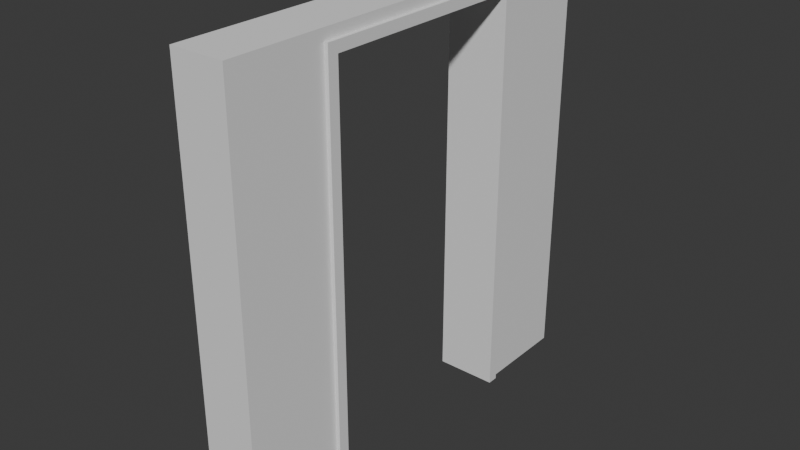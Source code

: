 # Source: FI-063_Communal_Hallway_DoorFrame.blend  (saved by Blender 4.2.66; exported with 4.5.12 LTS)
import bpy
from mathutils import Matrix  # noqa: F401  (used for matrix-valued properties, if any)

bpy.ops.wm.read_factory_settings(use_empty=True)
scene = bpy.context.scene
scene.name = 'Scene'

# ---- collections
col_collection = bpy.data.collections.new('Collection'); scene.collection.children.link(col_collection)
col_export = bpy.data.collections.new('Export'); scene.collection.children.link(col_export)

# ---- world
world_world = bpy.data.worlds.new('World'); scene.world = world_world
world_world.use_nodes = True; world_world.node_tree.nodes.clear()
_N = world_world.node_tree.nodes; _L = world_world.node_tree.links
n0 = _N.new('ShaderNodeOutputWorld'); n0.name = 'World Output'; n0.location = (300, 300)
n1 = _N.new('ShaderNodeBackground'); n1.name = 'Background'; n1.location = (10, 300)
n1.inputs[0].default_value = (0.05088, 0.05088, 0.05088, 1.0)
_L.new(n1.outputs[0], n0.inputs[0])
n0.is_active_output = True
world_world.color = (0.05088, 0.05088, 0.05088)
world_world.sun_shadow_jitter_overblur = 0.0

# ---- meshes
me_cube_003 = bpy.data.meshes.new('Cube.003')
me_cube_003.from_pydata([(0.2679, -0.55, 1.192e-07), (0.2679, -0.5005, 1.9), (0.2679, -0.5005, 5.96e-08), (0.2679, 0.5005, 5.96e-08), (0.2679, 0.5005, 1.9), (0.2679, -0.55, 1.95), (0.2679, 0.55, 1.95), (0.2679, 0.55, 5.96e-08), (-0.01785, -0.5005, 1.9), (-0.01785, -0.5005, 1.192e-07), (-0.01785, 0.5005, 1.9), (-0.01785, 0.5005, 1.192e-07), (-0.01785, 0.55, 1.95), (-0.01785, -0.55, 1.95), (-0.01785, -0.55, 1.192e-07), (-0.01785, 0.55, 1.192e-07), (-2.533e-09, -1.0, 0.0), (-2.533e-09, -1.0, 2.0), (-2.533e-09, 1.0, 0.0), (-2.533e-09, 1.0, 2.0), (0.2501, -1.0, 0.0), (0.2501, -1.0, 2.0), (0.2501, 1.0, 0.0), (0.2501, 1.0, 2.0), (0.0, 0.55, 0.0), (-2.533e-09, -0.55, 0.0), (0.2501, -0.55, 0.0), (0.2501, 0.55, 0.0), (0.17, 0.5005, 6.478e-08), (0.17, -0.5005, 1.9), (0.17, -0.5005, 6.478e-08), (0.17, 0.5005, 1.9), (8.941e-08, -0.5005, 1.14e-07), (2.98e-07, 0.5005, 1.14e-07), (0.2501, -0.55, 1.95), (0.2501, 0.55, 1.95), (2.086e-07, -0.55, 1.95), (8.941e-08, -0.5005, 1.9), (2.98e-07, 0.5005, 1.9), (2.086e-07, 0.55, 1.95)], [], [(29, 1, 2, 30), (29, 31, 4, 1), (7, 6, 4, 3), (6, 5, 1, 4), (5, 0, 2, 1), (28, 3, 4, 31), (14, 13, 8, 9), (13, 12, 10, 8), (12, 15, 11, 10), (28, 27, 7, 3), (19, 17, 21, 23), (20, 21, 17, 16), (18, 19, 23, 22), (18, 22, 27, 24), (36, 13, 14, 25), (27, 35, 6, 7), (20, 16, 25, 26), (25, 14, 9, 32), (0, 26, 30, 2), (27, 22, 23, 21, 20, 26, 34, 35), (24, 39, 35, 27), (5, 34, 26, 0), (33, 24, 27, 28), (33, 28, 31, 38), (37, 38, 31, 29), (37, 29, 30, 32), (8, 37, 32, 9), (8, 10, 38, 37), (11, 33, 38, 10), (11, 15, 24, 33), (15, 12, 39, 24), (26, 25, 32, 30), (34, 36, 25, 26), (36, 25, 16, 17, 19, 18, 24, 39), (36, 39, 12, 13), (35, 34, 5, 6)])
_uv = me_cube_003.uv_layers.new(name='UVMap')
_uv.uv.foreach_set('vector', [0.625, 0.2717, 0.625, 0.25, 0.375, 0.25, 0.375, 0.2717, 0.8533, 0.5, 0.8533, 0.75, 0.875, 0.75, 0.875, 0.5, 0.0, 0.0, 0.0, 0.0, 0.625, 1.0, 0.375, 1.0, 0.0, 0.0, 0.0, 0.0, 0.875, 0.5, 0.875, 0.75, 0.0, 0.0, 0.0, 0.0, 0.375, 0.25, 0.625, 0.25, 0.375, 0.9783, 0.375, 1.0, 0.625, 1.0, 0.625, 0.9783, 0.0, 0.0, 0.0, 0.0, 0.625, 0.5, 0.375, 0.5, 0.0, 0.0, 0.0, 0.0, 0.625, 0.75, 0.625, 0.5, 0.0, 0.0, 0.0, 0.0, 0.375, 0.75, 0.625, 0.75, 0.375, 0.9783, 0.0, 0.0, 0.0, 0.0, 0.375, 1.0, 0.875, 0.5, 0.875, 0.75, 0.625, 0.75, 0.625, 0.5, 0.375, 0.75, 0.625, 0.75, 0.625, 1.0, 0.375, 1.0, 0.375, 0.25, 0.625, 0.25, 0.625, 0.5, 0.375, 0.5, 0.375, 0.25, 0.375, 0.5, 0.375, 0.5, 0.375, 0.25, 0.0, 0.0, 0.0, 0.0, 0.0, 0.0, 0.0, 0.0, 0.0, 0.0, 0.0, 0.0, 0.0, 0.0, 0.0, 0.0, 0.375, 0.75, 0.375, 1.0, 0.375, 1.0, 0.375, 0.75, 0.0, 0.0, 0.0, 0.0, 0.375, 0.5, 0.375, 0.4783, 0.0, 0.0, 0.0, 0.0, 0.375, 0.2717, 0.375, 0.25, 0.0, 0.0, 0.0, 0.0, 0.0, 0.0, 0.0, 0.0, 0.0, 0.0, 0.0, 0.0, 0.0, 0.0, 0.0, 0.0, 0.0, 0.0, 0.0, 0.0, 0.0, 0.0, 0.0, 0.0, 0.0, 0.0, 0.0, 0.0, 0.0, 0.0, 0.0, 0.0, 0.375, 0.7717, 0.0, 0.0, 0.0, 0.0, 0.375, 0.9783, 0.375, 0.7717, 0.375, 0.9783, 0.625, 0.9783, 0.625, 0.7717, 0.6467, 0.5, 0.6467, 0.75, 0.8533, 0.75, 0.8533, 0.5, 0.625, 0.4783, 0.625, 0.2717, 0.375, 0.2717, 0.375, 0.4783, 0.625, 0.5, 0.625, 0.4783, 0.375, 0.4783, 0.375, 0.5, 0.625, 0.5, 0.625, 0.75, 0.6467, 0.75, 0.6467, 0.5, 0.375, 0.75, 0.375, 0.7717, 0.625, 0.7717, 0.625, 0.75, 0.375, 0.75, 0.0, 0.0, 0.0, 0.0, 0.375, 0.7717, 0.0, 0.0, 0.0, 0.0, 0.0, 0.0, 0.0, 0.0, 0.0, 0.0, 0.0, 0.0, 0.375, 0.4783, 0.375, 0.2717, 0.0, 0.0, 0.0, 0.0, 0.0, 0.0, 0.0, 0.0, 0.0, 0.0, 0.0, 0.0, 0.0, 0.0, 0.0, 0.0, 0.0, 0.0, 0.0, 0.0, 0.0, 0.0, 0.0, 0.0, 0.0, 0.0, 0.0, 0.0, 0.0, 0.0, 0.0, 0.0, 0.0, 0.0, 0.0, 0.0, 0.0, 0.0, 0.0, 0.0])
me_cube_003.update()

# ---- objects
ob_fi_063_communal_hallway_doorframe = bpy.data.objects.new('FI-063 Communal Hallway DoorFrame', me_cube_003)

# ---- transforms, parenting, visibility, modifiers, constraints
ob_fi_063_communal_hallway_doorframe.location = (-7.5e-05, 0.0, 0.0)

# ---- collection membership
col_export.objects.link(ob_fi_063_communal_hallway_doorframe)

# ---- scene / render settings (as saved in the file)
scene.frame_start = 1; scene.frame_end = 250; scene.frame_set(30)
scene.render.engine = 'BLENDER_EEVEE_NEXT'
bpy.context.view_layer.update()

# ---- added for rendering (the .blend has no active camera and no usable light): camera, sun
cam_auto = bpy.data.cameras.new('AutoCamera')
cam_auto.lens = 50.0
cam_auto.sensor_width = 36.0
cam_auto.clip_end = 1000.0
ob_auto_camera = bpy.data.objects.new('AutoCamera', cam_auto)
scene.collection.objects.link(ob_auto_camera)
ob_auto_camera.location = (2.75522, -3.1563, 3.1042)
ob_auto_camera.rotation_euler = (1.09748, -7.21219e-08, 0.694738)
scene.camera = ob_auto_camera
light_auto_sun = bpy.data.lights.new('AutoSun', 'SUN')
light_auto_sun.energy = 3.0
light_auto_sun.angle = 0.0523599
ob_auto_sun = bpy.data.objects.new('AutoSun', light_auto_sun)
scene.collection.objects.link(ob_auto_sun)
ob_auto_sun.rotation_euler = (0.872665, 0.174533, 0.523599)
bpy.context.view_layer.update()
